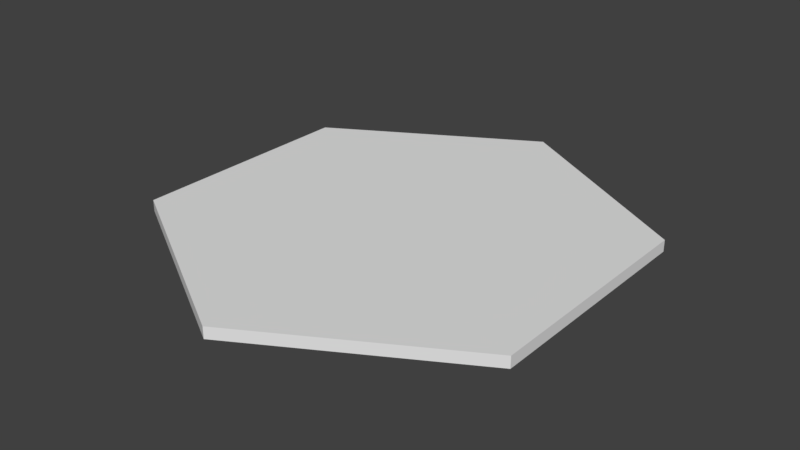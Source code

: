 # Source: BasicTile_Water.blend  (saved by Blender 2.90.8; exported with 4.5.12 LTS)
import bpy
from mathutils import Matrix  # noqa: F401  (used for matrix-valued properties, if any)

bpy.ops.wm.read_factory_settings(use_empty=True)
scene = bpy.context.scene
scene.name = 'Scene'

# ---- collections
col_collection_1 = bpy.data.collections.new('Collection 1'); scene.collection.children.link(col_collection_1)

# ---- world
world_world = bpy.data.worlds.new('World'); scene.world = world_world
world_world.color = (0.05088, 0.05088, 0.05088)
world_world.use_sun_shadow = False
world_world.sun_shadow_jitter_overblur = 0.0
world_world.cycles.sampling_method = 'MANUAL'

# ---- meshes
me_cylinder = bpy.data.meshes.new('Cylinder')
me_cylinder.from_pydata([(0.0, 1.0, -0.05), (0.0, 1.0, -0.00088), (0.866, 0.5, -0.05), (0.866, 0.5, -0.00088), (0.866, -0.5, -0.05), (0.866, -0.5, -0.00088), (-8.742e-08, -1.0, -0.05), (-8.742e-08, -1.0, -0.00088), (-0.866, -0.5, -0.05), (-0.866, -0.5, -0.00088), (-0.866, 0.5, -0.05), (-0.866, 0.5, -0.00088)], [], [(0, 1, 3, 2), (2, 3, 5, 4), (4, 5, 7, 6), (6, 7, 9, 8), (3, 1, 11, 9, 7, 5), (8, 9, 11, 10), (10, 11, 1, 0), (0, 2, 4, 6, 8, 10)])
me_cylinder.use_remesh_preserve_volume = False
me_cylinder.use_remesh_preserve_attributes = False
me_cylinder.use_mirror_vertex_groups = False
me_cylinder.update()

# ---- objects
ob_cylinder = bpy.data.objects.new('Cylinder', me_cylinder)

# ---- transforms, parenting, visibility, modifiers, constraints
ob_cylinder.location = (0.0, 0.0, 0.0)
ob_cylinder.lineart.crease_threshold = 0.0

# ---- collection membership
col_collection_1.objects.link(ob_cylinder)

# ---- scene / render settings (as saved in the file)
scene.frame_start = 1; scene.frame_end = 250; scene.frame_set(1)
scene.render.engine = 'BLENDER_EEVEE_NEXT'
scene.render.resolution_percentage = 50
scene.render.dither_intensity = 0.0
scene.cycles.use_denoising = False
scene.cycles.samples = 128
scene.cycles.sampling_pattern = 'TABULATED_SOBOL'
scene.cycles.light_sampling_threshold = 0.0
scene.cycles.use_adaptive_sampling = False
scene.cycles.use_light_tree = False
scene.cycles.blur_glossy = 0.0
scene.cycles.sample_clamp_indirect = 0.0
scene.view_settings.view_transform = 'Standard'
bpy.context.view_layer.update()

# ---- added for rendering (the .blend has no active camera and no usable light): camera, sun
cam_auto = bpy.data.cameras.new('AutoCamera')
cam_auto.lens = 50.0
cam_auto.sensor_width = 36.0
cam_auto.clip_end = 1000.0
ob_auto_camera = bpy.data.objects.new('AutoCamera', cam_auto)
scene.collection.objects.link(ob_auto_camera)
ob_auto_camera.location = (2.44834, -2.938, 1.93323)
ob_auto_camera.rotation_euler = (1.09748, -7.21219e-08, 0.694738)
scene.camera = ob_auto_camera
light_auto_sun = bpy.data.lights.new('AutoSun', 'SUN')
light_auto_sun.energy = 3.0
light_auto_sun.angle = 0.0523599
ob_auto_sun = bpy.data.objects.new('AutoSun', light_auto_sun)
scene.collection.objects.link(ob_auto_sun)
ob_auto_sun.rotation_euler = (0.872665, 0.174533, 0.523599)
bpy.context.view_layer.update()
